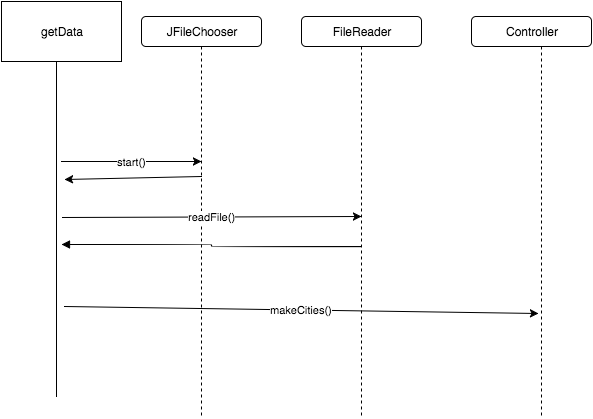

The diagram above was exported from draw.io. Its source (the exported page's mxGraphModel, read from the mxfile embedded in the PNG):
<mxGraphModel dx="794" dy="419" grid="1" gridSize="10" guides="1" tooltips="1" connect="1" arrows="1" fold="1" page="1" pageScale="1" pageWidth="1169" pageHeight="826" background="#ffffff" math="0" shadow="0">
  <root>
    <mxCell id="0" />
    <mxCell id="1" parent="0" />
    <mxCell id="2" value="JFileChooser" style="rounded=1;whiteSpace=wrap;html=1;" vertex="1" parent="1">
      <mxGeometry x="170" y="30" width="120" height="30" as="geometry" />
    </mxCell>
    <mxCell id="3" value="" style="endArrow=none;dashed=1;html=1;exitX=0.5;exitY=1;" edge="1" parent="1" source="2">
      <mxGeometry width="50" height="50" relative="1" as="geometry">
        <mxPoint x="10" y="60" as="sourcePoint" />
        <mxPoint x="230" y="430" as="targetPoint" />
      </mxGeometry>
    </mxCell>
    <mxCell id="7" value="FileReader" style="rounded=1;whiteSpace=wrap;html=1;" vertex="1" parent="1">
      <mxGeometry x="330" y="30" width="120" height="30" as="geometry" />
    </mxCell>
    <mxCell id="8" value="Controller" style="rounded=1;whiteSpace=wrap;html=1;" vertex="1" parent="1">
      <mxGeometry x="500" y="30" width="120" height="30" as="geometry" />
    </mxCell>
    <mxCell id="9" value="" style="endArrow=none;dashed=1;html=1;exitX=0.5;exitY=1;" edge="1" parent="1">
      <mxGeometry width="50" height="50" relative="1" as="geometry">
        <mxPoint x="390" y="60" as="sourcePoint" />
        <mxPoint x="390" y="430" as="targetPoint" />
      </mxGeometry>
    </mxCell>
    <mxCell id="10" value="" style="endArrow=none;dashed=1;html=1;exitX=0.5;exitY=1;" edge="1" parent="1">
      <mxGeometry width="50" height="50" relative="1" as="geometry">
        <mxPoint x="570" y="60" as="sourcePoint" />
        <mxPoint x="570" y="430" as="targetPoint" />
      </mxGeometry>
    </mxCell>
    <mxCell id="17" style="edgeStyle=orthogonalEdgeStyle;curved=1;rounded=0;html=1;exitX=1;exitY=0.75;startArrow=block;startFill=1;endArrow=none;endFill=0;jettySize=auto;orthogonalLoop=1;" edge="1" parent="1">
      <mxGeometry relative="1" as="geometry">
        <mxPoint x="390" y="260" as="targetPoint" />
        <mxPoint x="90" y="258" as="sourcePoint" />
        <Array as="points">
          <mxPoint x="240" y="258" />
          <mxPoint x="240" y="260" />
        </Array>
      </mxGeometry>
    </mxCell>
    <mxCell id="12" value="start()" style="endArrow=classic;html=1;exitX=1;exitY=0.5;" edge="1" parent="1">
      <mxGeometry width="50" height="50" relative="1" as="geometry">
        <mxPoint x="90" y="175" as="sourcePoint" />
        <mxPoint x="230" y="175" as="targetPoint" />
      </mxGeometry>
    </mxCell>
    <mxCell id="15" value="readFile()" style="endArrow=classic;html=1;exitX=1.014;exitY=0.7;exitPerimeter=0;" edge="1" parent="1">
      <mxGeometry width="50" height="50" relative="1" as="geometry">
        <mxPoint x="91" y="231" as="sourcePoint" />
        <mxPoint x="390" y="230" as="targetPoint" />
      </mxGeometry>
    </mxCell>
    <mxCell id="16" value="" style="endArrow=classic;html=1;entryX=1.043;entryY=0.638;entryPerimeter=0;" edge="1" parent="1">
      <mxGeometry width="50" height="50" relative="1" as="geometry">
        <mxPoint x="230" y="190" as="sourcePoint" />
        <mxPoint x="93" y="193" as="targetPoint" />
      </mxGeometry>
    </mxCell>
    <mxCell id="18" value="makeCities()" style="endArrow=classic;html=1;exitX=1.086;exitY=0.869;exitPerimeter=0;" edge="1" parent="1">
      <mxGeometry width="50" height="50" relative="1" as="geometry">
        <mxPoint x="93" y="320" as="sourcePoint" />
        <mxPoint x="567" y="327" as="targetPoint" />
      </mxGeometry>
    </mxCell>
    <mxCell id="20" value="getData" style="whiteSpace=wrap;html=1;" vertex="1" parent="1">
      <mxGeometry x="30" y="15" width="120" height="60" as="geometry" />
    </mxCell>
    <mxCell id="21" value="" style="line;direction=south;html=1;perimeter=backbonePerimeter;points=[];outlineConnect=0;strokeWidth=1;" vertex="1" parent="1">
      <mxGeometry x="80" y="75" width="10" height="335" as="geometry" />
    </mxCell>
  </root>
</mxGraphModel>